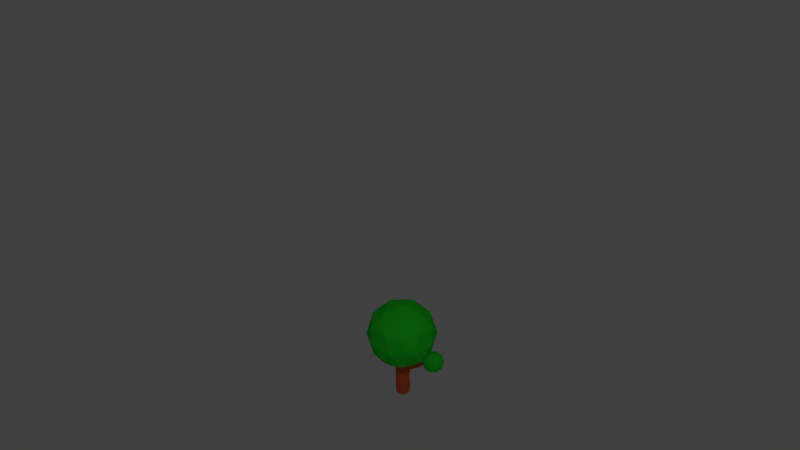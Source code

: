 # Source: tree.blend  (saved by Blender 2.79.0; exported with 4.5.12 LTS)
import bpy
from mathutils import Matrix  # noqa: F401  (used for matrix-valued properties, if any)

bpy.ops.wm.read_factory_settings(use_empty=True)
scene = bpy.context.scene
scene.name = 'Scene'

# ---- collections
col_collection_1 = bpy.data.collections.new('Collection 1'); scene.collection.children.link(col_collection_1)

# ---- materials (node trees are filled in below, after node groups)
mat_wood = bpy.data.materials.new('Wood')
mat_wood.alpha_threshold = 0.0
mat_wood.roughness = 0.5
mat_leaves = bpy.data.materials.new('Leaves')
mat_leaves.alpha_threshold = 0.0
mat_leaves.diffuse_color = (0.01857, 0.8, 0.02704, 1.0)
mat_leaves.roughness = 0.5
mat_leaves.line_color = (0.0, 0.0, 0.0, 1.0)

# ---- material node trees
mat_wood.use_nodes = True; mat_wood.node_tree.nodes.clear()
_N = mat_wood.node_tree.nodes; _L = mat_wood.node_tree.links
n0 = _N.new('ShaderNodeOutputMaterial'); n0.name = 'Material Output'; n0.location = (300, 300)
n1 = _N.new('ShaderNodeBsdfDiffuse'); n1.name = 'Diffuse BSDF'; n1.location = (10, 300)
n1.inputs[0].default_value = (0.8, 0.1277, 0.03879, 1.0)
_L.new(n1.outputs[0], n0.inputs[0])
n0.is_active_output = True

# ---- world
world_world = bpy.data.worlds.new('World'); scene.world = world_world
world_world.color = (0.05088, 0.05088, 0.05088)
world_world.use_sun_shadow = False
world_world.sun_shadow_jitter_overblur = 0.0
world_world.cycles.sampling_method = 'NONE'
world_world.cycles.sample_map_resolution = 256

# ---- cameras
cam_camera = bpy.data.cameras.new('Camera')
cam_camera.clip_end = 100.0
cam_camera.lens = 35.0
cam_camera.sensor_width = 32.0
cam_camera.sensor_height = 18.0
cam_camera.ortho_scale = 7.314
cam_camera.dof.focus_distance = 0.0

# ---- lights
light_lamp = bpy.data.lights.new('Lamp', 'POINT')
light_lamp.transmission_factor = 0.0
light_lamp.cutoff_distance = 30.0
light_lamp.energy = 100.0
light_lamp.shadow_buffer_clip_start = 1.001
light_lamp.shadow_soft_size = 0.1
light_lamp.shadow_maximum_resolution = 0.006
light_lamp.use_absolute_resolution = True
light_lamp.cycles.use_multiple_importance_sampling = False

# ---- meshes
me_cylinder_001 = bpy.data.meshes.new('Cylinder.001')
me_cylinder_001.from_pydata([(0.935, 4.293, 1.632), (-0.2056, 5.122, 1.454), (1.371, 5.634, 1.454), (2.345, 4.293, 1.454), (1.371, 2.952, 1.454), (-0.2056, 3.464, 1.454), (0.4993, 5.634, 1.166), (2.076, 5.122, 1.166), (2.076, 3.464, 1.166), (0.4993, 2.952, 1.166), (-0.4749, 4.293, 1.166), (0.935, 4.293, 0.9886), (1.191, 5.081, 1.584), (0.2645, 4.78, 1.584), (0.5206, 5.568, 1.479), (-0.4059, 4.293, 1.479), (0.2645, 3.806, 1.584), (1.764, 4.293, 1.584), (2.02, 5.081, 1.479), (1.191, 3.505, 1.584), (2.02, 3.505, 1.479), (0.5206, 3.018, 1.479), (-0.5641, 4.78, 1.31), (-0.5641, 3.806, 1.31), (0.935, 5.869, 1.31), (0.008465, 5.568, 1.31), (2.434, 4.78, 1.31), (1.861, 5.568, 1.31), (1.861, 3.018, 1.31), (2.434, 3.806, 1.31), (0.008465, 3.018, 1.31), (0.935, 2.717, 1.31), (-0.1498, 5.081, 1.141), (1.349, 5.568, 1.141), (2.276, 4.293, 1.141), (1.349, 3.018, 1.141), (-0.1498, 3.505, 1.141), (0.6789, 5.081, 1.037), (0.1063, 4.293, 1.037), (1.605, 4.78, 1.037), (1.605, 3.806, 1.037), (0.6789, 3.505, 1.037), (-0.09573, -0.121, 1.219), (3.533, -2.757, 1.784), (-1.482, -4.387, 1.784), (-4.581, -0.121, 1.784), (-1.482, 4.145, 1.784), (3.533, 2.515, 1.784), (1.29, -4.387, 2.699), (-3.724, -2.757, 2.699), (-3.724, 2.515, 2.699), (1.29, 4.145, 2.699), (4.39, -0.121, 2.699), (-0.09573, -0.121, 3.265), (-0.9104, -2.628, 1.372), (2.037, -1.671, 1.372), (1.222, -4.178, 1.704), (4.17, -0.121, 1.704), (2.037, 1.429, 1.372), (-2.732, -0.121, 1.372), (-3.547, -2.628, 1.704), (-0.9104, 2.386, 1.372), (-3.547, 2.386, 1.704), (1.222, 3.936, 1.704), (4.674, -1.671, 2.242), (4.674, 1.429, 2.242), (-0.09573, -5.136, 2.242), (2.852, -4.178, 2.242), (-4.865, -1.671, 2.242), (-3.043, -4.178, 2.242), (-3.043, 3.936, 2.242), (-4.865, 1.429, 2.242), (2.852, 3.936, 2.242), (-0.09573, 4.894, 2.242), (3.355, -2.628, 2.78), (-1.414, -4.178, 2.78), (-4.361, -0.121, 2.78), (-1.414, 3.936, 2.78), (3.355, 2.386, 2.78), (0.7189, -2.628, 3.112), (2.541, -0.121, 3.112), (-2.229, -1.671, 3.112), (-2.229, 1.429, 3.112), (0.7189, 2.386, 3.112), (-0.01428, 0.9125, 0.01953), (-0.01428, 0.9125, 2.02), (0.4857, 0.7785, 0.01953), (0.4857, 0.7785, 2.02), (0.8517, 0.4125, 0.01953), (0.8517, 0.4125, 2.02), (0.9857, -0.08752, 0.01953), (0.9857, -0.08752, 2.02), (0.8517, -0.5875, 0.01953), (0.8517, -0.5875, 2.02), (0.4857, -0.9535, 0.01953), (0.4857, -0.9535, 2.02), (-0.01428, -1.088, 0.01953), (-0.01428, -1.088, 2.02), (-0.5143, -0.9535, 0.01953), (-0.5143, -0.9535, 2.02), (-0.8803, -0.5875, 0.01953), (-0.8803, -0.5875, 2.02), (-1.014, -0.08752, 0.01953), (-1.014, -0.08752, 2.02), (-0.8803, 0.4125, 0.01953), (-0.8803, 0.4125, 2.02), (-0.5143, 0.7785, 0.01953), (-0.5143, 0.7785, 2.02), (-0.01428, 0.9125, 1.024), (0.4298, 0.832, 1.046), (0.8517, 0.4125, 1.024), (1.08, 0.02209, 1.036), (0.8517, -0.5875, 1.024), (0.4857, -0.9535, 1.024), (-0.1108, -1.176, 1.01), (-0.5143, -0.9535, 1.024), (-0.8803, -0.5875, 1.024), (-1.014, -0.08752, 1.024), (-0.8803, 0.4125, 1.024), (-0.4662, 0.8109, 1.036), (0.5194, 0.7323, 0.189), (0.8517, 0.4125, 0.1841), (0.9857, -0.08752, 0.1841), (0.8517, -0.5875, 0.1841), (0.4857, -0.9535, 0.1841), (-0.01428, -1.088, 0.1841), (-0.5143, -0.9535, 0.1841), (-0.8803, -0.5875, 0.1841), (-1.014, -0.08752, 0.1841), (-0.8803, 0.4125, 0.1841), (-0.5143, 0.7785, 0.1841), (-0.09904, 0.9976, 0.2118), (-0.01428, 0.9125, 0.604), (0.4188, 0.8465, 0.6249), (0.8101, 0.4796, 0.585), (0.9672, -0.1405, 0.6306), (0.9294, -0.529, 0.6053), (0.4857, -0.9535, 0.604), (-0.01428, -1.088, 0.604), (-0.5143, -0.9535, 0.604), (-0.8803, -0.5875, 0.604), (-1.014, -0.08752, 0.604), (-0.9238, 0.4057, 0.5799), (-0.5143, 0.7785, 0.604), (-0.04726, 0.9488, 0.8207), (0.4486, 0.8485, 0.784), (0.8846, 0.3991, 0.778), (0.9857, -0.08752, 0.814), (0.8517, -0.5875, 0.814), (0.4372, -1.046, 0.807), (-0.01428, -1.088, 0.814), (-0.5143, -0.9535, 0.814), (-0.8803, -0.5875, 0.814), (-1.029, -0.02898, 0.8088), (-0.8492, 0.4187, 0.8298), (-0.5505, 0.7459, 0.8239), (0.4857, 0.7785, 0.3851), (0.9017, 0.381, 0.3447), (0.9857, -0.08752, 0.3851), (0.8517, -0.5875, 0.3851), (0.4857, -0.9535, 0.3851), (-0.08917, -1.139, 0.3877), (-0.5143, -0.9535, 0.3851), (-0.8803, -0.5875, 0.3851), (-1.013, -0.1873, 0.3544), (-0.8655, 0.3217, 0.3795), (-0.5736, 0.7419, 0.363), (-0.01428, 0.9125, 0.3851), (-0.03077, 0.9306, 0.9224), (0.4392, 0.8402, 0.9149), (0.8682, 0.4058, 0.901), (1.033, -0.03272, 0.925), (0.8517, -0.5875, 0.919), (0.4615, -0.9998, 0.9155), (-0.06251, -1.132, 0.9123), (-0.5143, -0.9535, 0.919), (-0.8803, -0.5875, 0.919), (-1.022, -0.05825, 0.9164), (-0.8647, 0.4156, 0.9269), (-0.5084, 0.7784, 0.9299), (0.3638, 4.149, 1.226), (0.3959, 4.159, 1.262), (0.5623, 4.15, 1.265), (0.5324, 4.133, 1.219), (0.1667, 2.774, 1.168), (0.153, 2.766, 1.082), (0.5697, 2.481, 1.053), (0.5592, 2.517, 1.181), (0.3005, 3.62, 1.242), (0.5837, 3.652, 1.163), (0.1874, 3.45, 1.122), (0.7063, 3.514, 1.255), (0.03281, 1.737, 0.988), (0.4934, 1.639, 1.111), (0.0493, 1.719, 1.09), (0.5028, 1.647, 0.9806), (0.2008, 3.238, 1.119), (0.552, 3.268, 1.222), (0.211, 3.1, 1.21), (0.5853, 3.034, 1.116), (0.06395, 2.038, 1.107), (0.528, 1.956, 1.003), (0.05669, 2.04, 1.013), (0.5026, 1.971, 1.132), (-0.00896, 1.207, 0.9449), (0.4516, 1.109, 1.068), (0.007529, 1.189, 1.047), (0.461, 1.117, 0.9374), (0.3017, 3.973, 1.25), (0.6572, 3.827, 1.165), (0.2038, 3.854, 1.172), (0.7458, 3.866, 1.277)], [], [(0, 12, 13), (1, 15, 13), (0, 17, 12), (0, 19, 17), (0, 16, 19), (1, 22, 15), (2, 24, 14), (3, 26, 18), (4, 28, 20), (5, 30, 21), (1, 25, 22), (2, 27, 24), (3, 29, 26), (4, 31, 28), (5, 23, 30), (6, 37, 32), (7, 39, 33), (8, 40, 34), (9, 41, 35), (10, 38, 36), (38, 11, 41), (38, 41, 36), (36, 41, 9), (41, 11, 40), (41, 40, 35), (35, 40, 8), (40, 11, 39), (40, 39, 34), (34, 39, 7), (39, 11, 37), (39, 37, 33), (33, 37, 6), (37, 11, 38), (37, 38, 32), (32, 38, 10), (23, 10, 36), (23, 36, 30), (30, 36, 9), (31, 9, 35), (31, 35, 28), (28, 35, 8), (29, 8, 34), (29, 34, 26), (26, 34, 7), (27, 7, 33), (27, 33, 24), (24, 33, 6), (25, 6, 32), (25, 32, 22), (22, 32, 10), (30, 9, 31), (30, 31, 21), (21, 31, 4), (28, 8, 29), (28, 29, 20), (20, 29, 3), (26, 7, 27), (26, 27, 18), (18, 27, 2), (24, 6, 25), (24, 25, 14), (14, 25, 1), (22, 10, 23), (22, 23, 15), (15, 23, 5), (16, 5, 21), (16, 21, 19), (19, 21, 4), (19, 4, 20), (19, 20, 17), (17, 20, 3), (17, 3, 18), (17, 18, 12), (12, 18, 2), (15, 5, 16), (15, 16, 13), (13, 16, 0), (12, 2, 14), (12, 14, 13), (13, 14, 1), (42, 55, 54), (43, 55, 57), (42, 54, 59), (42, 59, 61), (42, 61, 58), (43, 57, 64), (44, 56, 66), (45, 60, 68), (46, 62, 70), (47, 63, 72), (43, 64, 67), (44, 66, 69), (45, 68, 71), (46, 70, 73), (47, 72, 65), (48, 74, 79), (49, 75, 81), (50, 76, 82), (51, 77, 83), (52, 78, 80), (80, 83, 53), (80, 78, 83), (78, 51, 83), (83, 82, 53), (83, 77, 82), (77, 50, 82), (82, 81, 53), (82, 76, 81), (76, 49, 81), (81, 79, 53), (81, 75, 79), (75, 48, 79), (79, 80, 53), (79, 74, 80), (74, 52, 80), (65, 78, 52), (65, 72, 78), (72, 51, 78), (73, 77, 51), (73, 70, 77), (70, 50, 77), (71, 76, 50), (71, 68, 76), (68, 49, 76), (69, 75, 49), (69, 66, 75), (66, 48, 75), (67, 74, 48), (67, 64, 74), (64, 52, 74), (72, 73, 51), (72, 63, 73), (63, 46, 73), (70, 71, 50), (70, 62, 71), (62, 45, 71), (68, 69, 49), (68, 60, 69), (60, 44, 69), (66, 67, 48), (66, 56, 67), (56, 43, 67), (64, 65, 52), (64, 57, 65), (57, 47, 65), (58, 63, 47), (58, 61, 63), (61, 46, 63), (61, 62, 46), (61, 59, 62), (59, 45, 62), (59, 60, 45), (59, 54, 60), (54, 44, 60), (57, 58, 47), (57, 55, 58), (55, 42, 58), (54, 56, 44), (54, 55, 56), (55, 43, 56), (108, 85, 87, 109), (109, 87, 89, 110), (110, 89, 91, 111), (111, 91, 93, 112), (112, 93, 95, 113), (113, 95, 97, 114), (114, 97, 99, 115), (115, 99, 101, 116), (116, 101, 103, 117), (117, 103, 105, 118), (87, 85, 107, 105, 103, 101, 99, 97, 95, 93, 91, 89), (119, 107, 85, 108), (118, 105, 107, 119), (84, 86, 88, 90, 92, 94, 96, 98, 100, 102, 104, 106), (178, 118, 119, 179), (179, 119, 108, 168), (177, 117, 118, 178), (176, 116, 117, 177), (175, 115, 116, 176), (174, 114, 115, 175), (173, 113, 114, 174), (172, 112, 113, 173), (171, 111, 112, 172), (170, 110, 111, 171), (169, 109, 110, 170), (210, 208, 181, 180), (84, 131, 120, 86), (86, 120, 121, 88), (88, 121, 122, 90), (90, 122, 123, 92), (92, 123, 124, 94), (94, 124, 125, 96), (96, 125, 126, 98), (98, 126, 127, 100), (100, 127, 128, 102), (102, 128, 129, 104), (106, 130, 131, 84), (104, 129, 130, 106), (167, 132, 133, 156), (156, 133, 134, 157), (157, 134, 135, 158), (158, 135, 136, 159), (159, 136, 137, 160), (160, 137, 138, 161), (161, 138, 139, 162), (162, 139, 140, 163), (163, 140, 141, 164), (164, 141, 142, 165), (166, 143, 132, 167), (165, 142, 143, 166), (132, 144, 145, 133), (133, 145, 146, 134), (134, 146, 147, 135), (135, 147, 148, 136), (136, 148, 149, 137), (137, 149, 150, 138), (138, 150, 151, 139), (139, 151, 152, 140), (140, 152, 153, 141), (141, 153, 154, 142), (143, 155, 144, 132), (142, 154, 155, 143), (129, 165, 166, 130), (130, 166, 167, 131), (128, 164, 165, 129), (127, 163, 164, 128), (126, 162, 163, 127), (125, 161, 162, 126), (124, 160, 161, 125), (123, 159, 160, 124), (122, 158, 159, 123), (121, 157, 158, 122), (120, 156, 157, 121), (131, 167, 156, 120), (144, 168, 169, 145), (145, 169, 170, 146), (146, 170, 171, 147), (147, 171, 172, 148), (148, 172, 173, 149), (149, 173, 174, 150), (150, 174, 175, 151), (151, 175, 176, 152), (152, 176, 177, 153), (153, 177, 178, 154), (155, 179, 168, 144), (154, 178, 179, 155), (180, 181, 182, 183), (211, 209, 183, 182), (209, 210, 180, 183), (208, 211, 182, 181), (200, 203, 187, 184), (201, 202, 185, 186), (203, 201, 186, 187), (202, 200, 184, 185), (198, 197, 191, 188), (199, 196, 190, 189), (197, 199, 189, 191), (196, 198, 188, 190), (204, 206, 194, 192), (205, 207, 195, 193), (207, 204, 192, 195), (206, 205, 193, 194), (185, 184, 198, 196), (187, 186, 199, 197), (186, 185, 196, 199), (184, 187, 197, 198), (192, 194, 200, 202), (193, 195, 201, 203), (195, 192, 202, 201), (194, 193, 203, 200), (108, 109, 205, 206), (169, 168, 204, 207), (109, 169, 207, 205), (168, 108, 206, 204), (188, 191, 211, 208), (189, 190, 210, 209), (191, 189, 209, 211), (190, 188, 208, 210)])
me_cylinder_001.polygons.foreach_set('material_index', [1, 1, 1, 1, 1, 1, 1, 1, 1, 1, 1, 1, 1, 1, 1, 1, 1, 1, 1, 1, 1, 1, 1, 1, 1, 1, 1, 1, 1, 1, 1, 1, 1, 1, 1, 1, 1, 1, 1, 1, 1, 1, 1, 1, 1, 1, 1, 1, 1, 1, 1, 1, 1, 1, 1, 1, 1, 1, 1, 1, 1, 1, 1, 1, 1, 1, 1, 1, 1, 1, 1, 1, 1, 1, 1, 1, 1, 1, 1, 1, 1, 1, 1, 1, 1, 1, 1, 1, 1, 1, 1, 1, 1, 1, 1, 1, 1, 1, 1, 1, 1, 1, 1, 1, 1, 1, 1, 1, 1, 1, 1, 1, 1, 1, 1, 1, 1, 1, 1, 1, 1, 1, 1, 1, 1, 1, 1, 1, 1, 1, 1, 1, 1, 1, 1, 1, 1, 1, 1, 1, 1, 1, 1, 1, 1, 1, 1, 1, 1, 1, 1, 1, 1, 1, 1, 1, 1, 1, 1, 1, 0, 0, 0, 0, 0, 0, 0, 0, 0, 0, 0, 0, 0, 0, 0, 0, 0, 0, 0, 0, 0, 0, 0, 0, 0, 0, 0, 0, 0, 0, 0, 0, 0, 0, 0, 0, 0, 0, 0, 0, 0, 0, 0, 0, 0, 0, 0, 0, 0, 0, 0, 0, 0, 0, 0, 0, 0, 0, 0, 0, 0, 0, 0, 0, 0, 0, 0, 0, 0, 0, 0, 0, 0, 0, 0, 0, 0, 0, 0, 0, 0, 0, 0, 0, 0, 0, 0, 0, 0, 0, 0, 0, 0, 0, 0, 0, 0, 0, 0, 0, 0, 0, 0, 0, 0, 0, 0, 0, 0, 0, 0, 0, 0, 0, 0, 0, 0, 0])
me_cylinder_001.materials.append(mat_wood)
me_cylinder_001.materials.append(mat_leaves)
me_cylinder_001.use_remesh_preserve_volume = False
me_cylinder_001.use_remesh_preserve_attributes = False
me_cylinder_001.use_mirror_vertex_groups = False
me_cylinder_001.update()

# ---- objects
ob_cylinder = bpy.data.objects.new('Cylinder', me_cylinder_001)
ob_lamp = bpy.data.objects.new('Lamp', light_lamp)
ob_camera = bpy.data.objects.new('Camera', cam_camera)

# ---- transforms, parenting, visibility, modifiers, constraints
ob_cylinder.location = (0.0, 0.0, 0.0)
ob_cylinder.scale = (0.08779, 0.08779, 0.4304)
ob_cylinder.lineart.crease_threshold = 0.0
ob_lamp.location = (4.076, 1.005, 5.904)
ob_lamp.rotation_euler = (0.6503, 0.05522, 1.866)
ob_lamp.lock_rotations_4d = False
ob_lamp.empty_display_type = 'ARROWS'
ob_lamp.color = (0.0, 0.0, 0.0, 0.0)
ob_lamp.lineart.crease_threshold = 0.0
ob_camera.location = (8.32, 0.04338, 8.034)
ob_camera.rotation_euler = (0.9896, 0.01082, 1.571)
ob_camera.lock_rotations_4d = False
ob_camera.empty_display_type = 'ARROWS'
ob_camera.color = (0.0, 0.0, 0.0, 0.0)
ob_camera.display_type = 'WIRE'
ob_camera.lineart.crease_threshold = 0.0

# ---- collection membership
col_collection_1.objects.link(ob_cylinder)
col_collection_1.objects.link(ob_lamp)
col_collection_1.objects.link(ob_camera)

# ---- scene / render settings (as saved in the file)
scene.camera = ob_camera
scene.frame_start = 1; scene.frame_end = 250; scene.frame_set(0)
scene.render.engine = 'CYCLES'
scene.render.resolution_percentage = 50
scene.render.dither_intensity = 0.0
scene.cycles.use_denoising = False
scene.cycles.samples = 10
scene.cycles.sampling_pattern = 'TABULATED_SOBOL'
scene.cycles.light_sampling_threshold = 0.0
scene.cycles.use_adaptive_sampling = False
scene.cycles.use_light_tree = False
scene.cycles.blur_glossy = 0.0
scene.cycles.pixel_filter_type = 'GAUSSIAN'
scene.cycles.sample_clamp_indirect = 0.0
scene.view_settings.view_transform = 'Standard'
bpy.context.view_layer.update()

